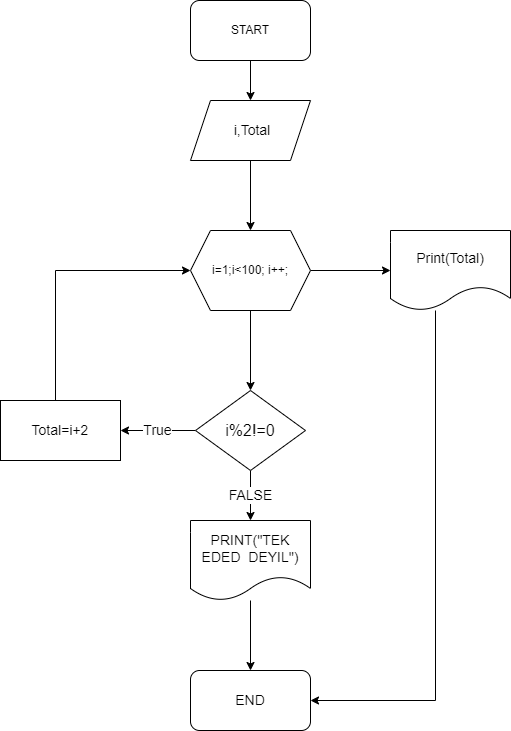

The diagram above was exported from draw.io. Its source (the exported page's mxGraphModel, read from the mxfile embedded in the PNG):
<mxGraphModel dx="1422" dy="727" grid="1" gridSize="10" guides="1" tooltips="1" connect="1" arrows="1" fold="1" page="1" pageScale="1" pageWidth="850" pageHeight="1100" math="0" shadow="0">
  <root>
    <mxCell id="0" />
    <mxCell id="1" parent="0" />
    <mxCell id="iVbglfPsk3XtLqd-7srC-3" value="" style="edgeStyle=orthogonalEdgeStyle;rounded=0;orthogonalLoop=1;jettySize=auto;html=1;fontSize=14;" edge="1" parent="1" source="iVbglfPsk3XtLqd-7srC-1" target="iVbglfPsk3XtLqd-7srC-2">
      <mxGeometry relative="1" as="geometry" />
    </mxCell>
    <mxCell id="iVbglfPsk3XtLqd-7srC-1" value="START" style="rounded=1;whiteSpace=wrap;html=1;" vertex="1" parent="1">
      <mxGeometry x="365" y="40" width="120" height="60" as="geometry" />
    </mxCell>
    <mxCell id="iVbglfPsk3XtLqd-7srC-5" value="" style="edgeStyle=orthogonalEdgeStyle;rounded=0;orthogonalLoop=1;jettySize=auto;html=1;fontSize=14;" edge="1" parent="1" source="iVbglfPsk3XtLqd-7srC-2" target="iVbglfPsk3XtLqd-7srC-4">
      <mxGeometry relative="1" as="geometry" />
    </mxCell>
    <mxCell id="iVbglfPsk3XtLqd-7srC-2" value="&lt;font style=&quot;font-size: 14px&quot;&gt;&amp;nbsp;i,Total&lt;/font&gt;" style="shape=parallelogram;perimeter=parallelogramPerimeter;whiteSpace=wrap;html=1;fixedSize=1;" vertex="1" parent="1">
      <mxGeometry x="365" y="140" width="120" height="60" as="geometry" />
    </mxCell>
    <mxCell id="iVbglfPsk3XtLqd-7srC-7" value="" style="edgeStyle=orthogonalEdgeStyle;rounded=0;orthogonalLoop=1;jettySize=auto;html=1;fontSize=14;" edge="1" parent="1" source="iVbglfPsk3XtLqd-7srC-4" target="iVbglfPsk3XtLqd-7srC-6">
      <mxGeometry relative="1" as="geometry" />
    </mxCell>
    <mxCell id="iVbglfPsk3XtLqd-7srC-29" value="" style="edgeStyle=orthogonalEdgeStyle;rounded=0;orthogonalLoop=1;jettySize=auto;html=1;fontSize=14;" edge="1" parent="1" source="iVbglfPsk3XtLqd-7srC-4" target="iVbglfPsk3XtLqd-7srC-28">
      <mxGeometry relative="1" as="geometry" />
    </mxCell>
    <mxCell id="iVbglfPsk3XtLqd-7srC-4" value="i=1;i&amp;lt;100; i++;" style="shape=hexagon;perimeter=hexagonPerimeter2;whiteSpace=wrap;html=1;fixedSize=1;" vertex="1" parent="1">
      <mxGeometry x="365" y="270" width="120" height="80" as="geometry" />
    </mxCell>
    <mxCell id="iVbglfPsk3XtLqd-7srC-9" value="True" style="edgeStyle=orthogonalEdgeStyle;rounded=0;orthogonalLoop=1;jettySize=auto;html=1;fontSize=14;" edge="1" parent="1" source="iVbglfPsk3XtLqd-7srC-6" target="iVbglfPsk3XtLqd-7srC-8">
      <mxGeometry relative="1" as="geometry" />
    </mxCell>
    <mxCell id="iVbglfPsk3XtLqd-7srC-30" value="FALSE" style="edgeStyle=orthogonalEdgeStyle;rounded=0;orthogonalLoop=1;jettySize=auto;html=1;fontSize=14;" edge="1" parent="1" source="iVbglfPsk3XtLqd-7srC-6" target="iVbglfPsk3XtLqd-7srC-22">
      <mxGeometry relative="1" as="geometry" />
    </mxCell>
    <mxCell id="iVbglfPsk3XtLqd-7srC-6" value="&lt;font size=&quot;3&quot;&gt;i%2!=0&lt;/font&gt;" style="rhombus;whiteSpace=wrap;html=1;" vertex="1" parent="1">
      <mxGeometry x="370" y="430" width="110" height="80" as="geometry" />
    </mxCell>
    <mxCell id="iVbglfPsk3XtLqd-7srC-25" style="edgeStyle=orthogonalEdgeStyle;rounded=0;orthogonalLoop=1;jettySize=auto;html=1;entryX=0;entryY=0.5;entryDx=0;entryDy=0;fontSize=14;" edge="1" parent="1" source="iVbglfPsk3XtLqd-7srC-8" target="iVbglfPsk3XtLqd-7srC-4">
      <mxGeometry relative="1" as="geometry">
        <Array as="points">
          <mxPoint x="230" y="310" />
        </Array>
      </mxGeometry>
    </mxCell>
    <mxCell id="iVbglfPsk3XtLqd-7srC-8" value="&lt;font style=&quot;font-size: 14px&quot;&gt;Total=i+2&lt;/font&gt;" style="whiteSpace=wrap;html=1;" vertex="1" parent="1">
      <mxGeometry x="175" y="440" width="120" height="60" as="geometry" />
    </mxCell>
    <mxCell id="iVbglfPsk3XtLqd-7srC-21" value="END" style="rounded=1;whiteSpace=wrap;html=1;fontSize=14;" vertex="1" parent="1">
      <mxGeometry x="365" y="710" width="120" height="60" as="geometry" />
    </mxCell>
    <mxCell id="iVbglfPsk3XtLqd-7srC-31" value="" style="edgeStyle=orthogonalEdgeStyle;rounded=0;orthogonalLoop=1;jettySize=auto;html=1;fontSize=14;" edge="1" parent="1" source="iVbglfPsk3XtLqd-7srC-22" target="iVbglfPsk3XtLqd-7srC-21">
      <mxGeometry relative="1" as="geometry" />
    </mxCell>
    <mxCell id="iVbglfPsk3XtLqd-7srC-22" value="PRINT(&quot;TEK EDED&amp;nbsp; DEYIL&quot;)" style="shape=document;whiteSpace=wrap;html=1;boundedLbl=1;fontSize=14;" vertex="1" parent="1">
      <mxGeometry x="365" y="560" width="120" height="80" as="geometry" />
    </mxCell>
    <mxCell id="iVbglfPsk3XtLqd-7srC-32" style="edgeStyle=orthogonalEdgeStyle;rounded=0;orthogonalLoop=1;jettySize=auto;html=1;entryX=1;entryY=0.5;entryDx=0;entryDy=0;fontSize=14;" edge="1" parent="1" source="iVbglfPsk3XtLqd-7srC-28" target="iVbglfPsk3XtLqd-7srC-21">
      <mxGeometry relative="1" as="geometry">
        <Array as="points">
          <mxPoint x="610" y="740" />
        </Array>
      </mxGeometry>
    </mxCell>
    <mxCell id="iVbglfPsk3XtLqd-7srC-28" value="&lt;font style=&quot;font-size: 14px&quot;&gt;Print(Total)&lt;/font&gt;" style="shape=document;whiteSpace=wrap;html=1;boundedLbl=1;" vertex="1" parent="1">
      <mxGeometry x="565" y="270" width="120" height="80" as="geometry" />
    </mxCell>
  </root>
</mxGraphModel>